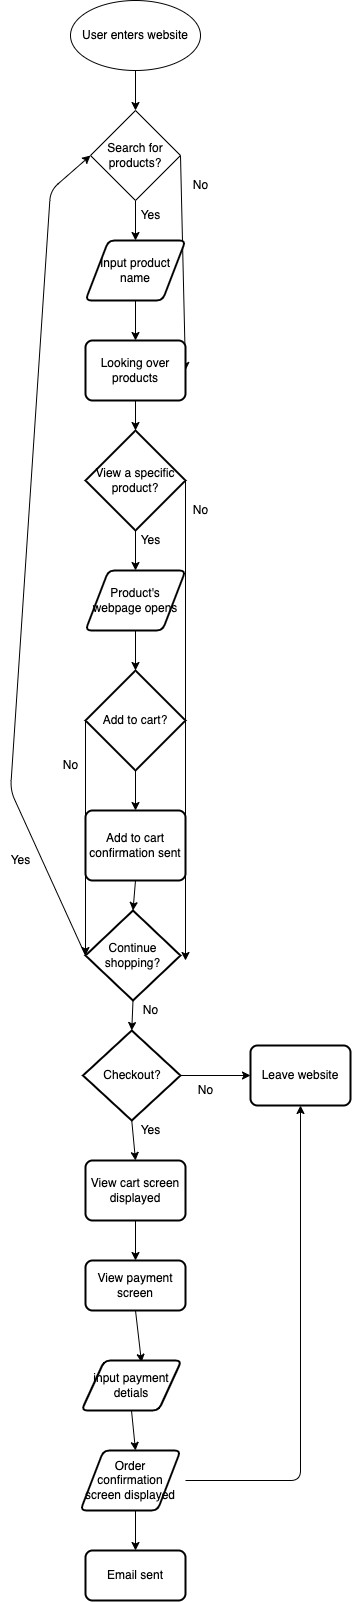

The diagram above was exported from draw.io. Its source (the exported page's mxGraphModel, read from the mxfile embedded in the PNG):
<mxGraphModel dx="748" dy="617" grid="1" gridSize="10" guides="1" tooltips="1" connect="1" arrows="1" fold="1" page="1" pageScale="1" pageWidth="850" pageHeight="1100" math="0" shadow="0">
  <root>
    <mxCell id="0" />
    <mxCell id="1" parent="0" />
    <mxCell id="21" style="edgeStyle=none;html=1;exitX=0.5;exitY=1;exitDx=0;exitDy=0;" parent="1" source="3" target="4" edge="1">
      <mxGeometry relative="1" as="geometry" />
    </mxCell>
    <mxCell id="3" value="User enters website" style="ellipse;whiteSpace=wrap;html=1;" parent="1" vertex="1">
      <mxGeometry x="210" y="40" width="130" height="70" as="geometry" />
    </mxCell>
    <mxCell id="22" style="edgeStyle=none;html=1;exitX=0.5;exitY=1;exitDx=0;exitDy=0;entryX=0.5;entryY=0;entryDx=0;entryDy=0;" parent="1" source="4" target="7" edge="1">
      <mxGeometry relative="1" as="geometry" />
    </mxCell>
    <mxCell id="26" style="edgeStyle=none;html=1;exitX=1;exitY=0.5;exitDx=0;exitDy=0;entryX=1;entryY=0.5;entryDx=0;entryDy=0;" parent="1" source="4" target="8" edge="1">
      <mxGeometry relative="1" as="geometry">
        <mxPoint x="390" y="195" as="targetPoint" />
      </mxGeometry>
    </mxCell>
    <mxCell id="4" value="Search for products?" style="rhombus;whiteSpace=wrap;html=1;" parent="1" vertex="1">
      <mxGeometry x="230" y="150" width="90" height="90" as="geometry" />
    </mxCell>
    <mxCell id="27" style="edgeStyle=none;html=1;exitX=0.5;exitY=1;exitDx=0;exitDy=0;entryX=0.5;entryY=0;entryDx=0;entryDy=0;" parent="1" source="7" target="8" edge="1">
      <mxGeometry relative="1" as="geometry" />
    </mxCell>
    <mxCell id="7" value="Input product name" style="shape=parallelogram;html=1;strokeWidth=2;perimeter=parallelogramPerimeter;whiteSpace=wrap;rounded=1;arcSize=12;size=0.23;" parent="1" vertex="1">
      <mxGeometry x="225" y="280" width="100" height="60" as="geometry" />
    </mxCell>
    <mxCell id="29" style="edgeStyle=none;html=1;exitX=0.5;exitY=1;exitDx=0;exitDy=0;entryX=0.5;entryY=0;entryDx=0;entryDy=0;entryPerimeter=0;" parent="1" source="8" target="9" edge="1">
      <mxGeometry relative="1" as="geometry" />
    </mxCell>
    <mxCell id="8" value="Looking over products" style="rounded=1;whiteSpace=wrap;html=1;absoluteArcSize=1;arcSize=14;strokeWidth=2;" parent="1" vertex="1">
      <mxGeometry x="225" y="380" width="100" height="60" as="geometry" />
    </mxCell>
    <mxCell id="30" style="edgeStyle=none;html=1;exitX=0.5;exitY=1;exitDx=0;exitDy=0;exitPerimeter=0;entryX=0.5;entryY=0;entryDx=0;entryDy=0;" parent="1" source="9" target="11" edge="1">
      <mxGeometry relative="1" as="geometry" />
    </mxCell>
    <mxCell id="32" style="edgeStyle=none;html=1;exitX=1;exitY=0.5;exitDx=0;exitDy=0;exitPerimeter=0;" parent="1" source="9" edge="1">
      <mxGeometry relative="1" as="geometry">
        <mxPoint x="325" y="1000" as="targetPoint" />
      </mxGeometry>
    </mxCell>
    <mxCell id="9" value="View a specific product?" style="strokeWidth=2;html=1;shape=mxgraph.flowchart.decision;whiteSpace=wrap;" parent="1" vertex="1">
      <mxGeometry x="225" y="470" width="100" height="100" as="geometry" />
    </mxCell>
    <mxCell id="35" style="edgeStyle=none;html=1;exitX=0;exitY=0.5;exitDx=0;exitDy=0;exitPerimeter=0;entryX=0;entryY=0.5;entryDx=0;entryDy=0;entryPerimeter=0;" parent="1" source="10" target="13" edge="1">
      <mxGeometry relative="1" as="geometry" />
    </mxCell>
    <mxCell id="37" style="edgeStyle=none;html=1;exitX=0.5;exitY=1;exitDx=0;exitDy=0;exitPerimeter=0;entryX=0.5;entryY=0;entryDx=0;entryDy=0;" parent="1" source="10" target="15" edge="1">
      <mxGeometry relative="1" as="geometry" />
    </mxCell>
    <mxCell id="10" value="Add to cart?" style="strokeWidth=2;html=1;shape=mxgraph.flowchart.decision;whiteSpace=wrap;" parent="1" vertex="1">
      <mxGeometry x="225" y="710" width="100" height="100" as="geometry" />
    </mxCell>
    <mxCell id="34" style="edgeStyle=none;html=1;exitX=0.5;exitY=1;exitDx=0;exitDy=0;entryX=0.5;entryY=0;entryDx=0;entryDy=0;entryPerimeter=0;" parent="1" source="11" target="10" edge="1">
      <mxGeometry relative="1" as="geometry" />
    </mxCell>
    <mxCell id="11" value="Product's webpage opens" style="shape=parallelogram;html=1;strokeWidth=2;perimeter=parallelogramPerimeter;whiteSpace=wrap;rounded=1;arcSize=12;size=0.23;" parent="1" vertex="1">
      <mxGeometry x="225" y="610" width="100" height="60" as="geometry" />
    </mxCell>
    <mxCell id="39" style="edgeStyle=none;html=1;exitX=0.5;exitY=1;exitDx=0;exitDy=0;exitPerimeter=0;entryX=0.5;entryY=0;entryDx=0;entryDy=0;entryPerimeter=0;" parent="1" source="13" target="14" edge="1">
      <mxGeometry relative="1" as="geometry" />
    </mxCell>
    <mxCell id="41" style="edgeStyle=none;html=1;exitX=0;exitY=0.5;exitDx=0;exitDy=0;exitPerimeter=0;entryX=0;entryY=0.5;entryDx=0;entryDy=0;" parent="1" source="13" target="4" edge="1">
      <mxGeometry relative="1" as="geometry">
        <Array as="points">
          <mxPoint x="150" y="830" />
          <mxPoint x="190" y="230" />
        </Array>
      </mxGeometry>
    </mxCell>
    <mxCell id="13" value="Continue shopping?" style="strokeWidth=2;html=1;shape=mxgraph.flowchart.decision;whiteSpace=wrap;" parent="1" vertex="1">
      <mxGeometry x="225" y="950" width="95" height="90" as="geometry" />
    </mxCell>
    <mxCell id="44" style="edgeStyle=none;html=1;exitX=0.5;exitY=1;exitDx=0;exitDy=0;exitPerimeter=0;entryX=0.5;entryY=0;entryDx=0;entryDy=0;" parent="1" source="14" target="16" edge="1">
      <mxGeometry relative="1" as="geometry" />
    </mxCell>
    <mxCell id="47" style="edgeStyle=none;html=1;exitX=1;exitY=0.5;exitDx=0;exitDy=0;exitPerimeter=0;entryX=0;entryY=0.5;entryDx=0;entryDy=0;" parent="1" source="14" target="46" edge="1">
      <mxGeometry relative="1" as="geometry" />
    </mxCell>
    <mxCell id="14" value="Checkout?" style="strokeWidth=2;html=1;shape=mxgraph.flowchart.decision;whiteSpace=wrap;" parent="1" vertex="1">
      <mxGeometry x="222.5" y="1070" width="97.5" height="90" as="geometry" />
    </mxCell>
    <mxCell id="38" style="edgeStyle=none;html=1;exitX=0.5;exitY=1;exitDx=0;exitDy=0;entryX=0.5;entryY=0;entryDx=0;entryDy=0;entryPerimeter=0;" parent="1" source="15" target="13" edge="1">
      <mxGeometry relative="1" as="geometry" />
    </mxCell>
    <mxCell id="15" value="Add to cart confirmation sent" style="rounded=1;whiteSpace=wrap;html=1;absoluteArcSize=1;arcSize=14;strokeWidth=2;" parent="1" vertex="1">
      <mxGeometry x="225" y="850" width="100" height="70" as="geometry" />
    </mxCell>
    <mxCell id="50" style="edgeStyle=none;html=1;exitX=0.5;exitY=1;exitDx=0;exitDy=0;entryX=0.5;entryY=0;entryDx=0;entryDy=0;" parent="1" source="16" target="17" edge="1">
      <mxGeometry relative="1" as="geometry" />
    </mxCell>
    <mxCell id="16" value="View cart screen displayed" style="rounded=1;whiteSpace=wrap;html=1;absoluteArcSize=1;arcSize=14;strokeWidth=2;" parent="1" vertex="1">
      <mxGeometry x="225" y="1200" width="100" height="60" as="geometry" />
    </mxCell>
    <mxCell id="51" style="edgeStyle=none;html=1;exitX=0.5;exitY=1;exitDx=0;exitDy=0;entryX=0.6;entryY=0.037;entryDx=0;entryDy=0;entryPerimeter=0;" parent="1" source="17" target="18" edge="1">
      <mxGeometry relative="1" as="geometry" />
    </mxCell>
    <mxCell id="17" value="View payment screen" style="rounded=1;whiteSpace=wrap;html=1;absoluteArcSize=1;arcSize=14;strokeWidth=2;" parent="1" vertex="1">
      <mxGeometry x="225" y="1300" width="100" height="50" as="geometry" />
    </mxCell>
    <mxCell id="52" style="edgeStyle=none;html=1;exitX=0.5;exitY=1;exitDx=0;exitDy=0;entryX=0.5;entryY=0;entryDx=0;entryDy=0;" parent="1" source="18" edge="1">
      <mxGeometry relative="1" as="geometry">
        <mxPoint x="275" y="1490" as="targetPoint" />
      </mxGeometry>
    </mxCell>
    <mxCell id="18" value="input payment detials" style="shape=parallelogram;html=1;strokeWidth=2;perimeter=parallelogramPerimeter;whiteSpace=wrap;rounded=1;arcSize=12;size=0.23;" parent="1" vertex="1">
      <mxGeometry x="221" y="1400" width="100" height="50" as="geometry" />
    </mxCell>
    <mxCell id="53" style="edgeStyle=none;html=1;exitX=0.5;exitY=1;exitDx=0;exitDy=0;entryX=0.5;entryY=0;entryDx=0;entryDy=0;" parent="1" target="20" edge="1">
      <mxGeometry relative="1" as="geometry">
        <mxPoint x="275" y="1550" as="sourcePoint" />
      </mxGeometry>
    </mxCell>
    <mxCell id="54" style="edgeStyle=none;html=1;exitX=1;exitY=0.5;exitDx=0;exitDy=0;entryX=0.5;entryY=1;entryDx=0;entryDy=0;" parent="1" target="46" edge="1">
      <mxGeometry relative="1" as="geometry">
        <mxPoint x="440" y="1159.9999999999998" as="targetPoint" />
        <Array as="points">
          <mxPoint x="440" y="1520" />
        </Array>
        <mxPoint x="325" y="1520" as="sourcePoint" />
      </mxGeometry>
    </mxCell>
    <mxCell id="20" value="Email sent" style="rounded=1;whiteSpace=wrap;html=1;absoluteArcSize=1;arcSize=14;strokeWidth=2;" parent="1" vertex="1">
      <mxGeometry x="225" y="1590" width="100" height="50" as="geometry" />
    </mxCell>
    <mxCell id="23" value="Yes" style="text;html=1;align=center;verticalAlign=middle;resizable=0;points=[];autosize=1;strokeColor=none;fillColor=none;" parent="1" vertex="1">
      <mxGeometry x="270" y="240" width="40" height="30" as="geometry" />
    </mxCell>
    <mxCell id="28" value="No&lt;br&gt;" style="text;html=1;align=center;verticalAlign=middle;resizable=0;points=[];autosize=1;strokeColor=none;fillColor=none;" parent="1" vertex="1">
      <mxGeometry x="320" y="210" width="40" height="30" as="geometry" />
    </mxCell>
    <mxCell id="31" value="Yes&lt;br&gt;" style="text;html=1;align=center;verticalAlign=middle;resizable=0;points=[];autosize=1;strokeColor=none;fillColor=none;" parent="1" vertex="1">
      <mxGeometry x="270" y="565" width="40" height="30" as="geometry" />
    </mxCell>
    <mxCell id="33" value="No&lt;br&gt;" style="text;html=1;align=center;verticalAlign=middle;resizable=0;points=[];autosize=1;strokeColor=none;fillColor=none;" parent="1" vertex="1">
      <mxGeometry x="320" y="535" width="40" height="30" as="geometry" />
    </mxCell>
    <mxCell id="36" value="No&lt;br&gt;" style="text;html=1;align=center;verticalAlign=middle;resizable=0;points=[];autosize=1;strokeColor=none;fillColor=none;" parent="1" vertex="1">
      <mxGeometry x="190" y="790" width="40" height="30" as="geometry" />
    </mxCell>
    <mxCell id="40" value="No" style="text;html=1;align=center;verticalAlign=middle;resizable=0;points=[];autosize=1;strokeColor=none;fillColor=none;" parent="1" vertex="1">
      <mxGeometry x="270" y="1035" width="40" height="30" as="geometry" />
    </mxCell>
    <mxCell id="42" value="Yes&lt;br&gt;" style="text;html=1;align=center;verticalAlign=middle;resizable=0;points=[];autosize=1;strokeColor=none;fillColor=none;" parent="1" vertex="1">
      <mxGeometry x="140" y="885" width="40" height="30" as="geometry" />
    </mxCell>
    <mxCell id="45" value="Yes" style="text;html=1;align=center;verticalAlign=middle;resizable=0;points=[];autosize=1;strokeColor=none;fillColor=none;" parent="1" vertex="1">
      <mxGeometry x="270" y="1155" width="40" height="30" as="geometry" />
    </mxCell>
    <mxCell id="46" value="Leave website" style="rounded=1;whiteSpace=wrap;html=1;absoluteArcSize=1;arcSize=14;strokeWidth=2;" parent="1" vertex="1">
      <mxGeometry x="390" y="1085" width="100" height="60" as="geometry" />
    </mxCell>
    <mxCell id="48" value="No" style="text;html=1;align=center;verticalAlign=middle;resizable=0;points=[];autosize=1;strokeColor=none;fillColor=none;" parent="1" vertex="1">
      <mxGeometry x="325" y="1115" width="40" height="30" as="geometry" />
    </mxCell>
    <mxCell id="55" value="Order confirmation screen displayed" style="shape=parallelogram;html=1;strokeWidth=2;perimeter=parallelogramPerimeter;whiteSpace=wrap;rounded=1;arcSize=12;size=0.23;" vertex="1" parent="1">
      <mxGeometry x="220" y="1490" width="100" height="60" as="geometry" />
    </mxCell>
  </root>
</mxGraphModel>